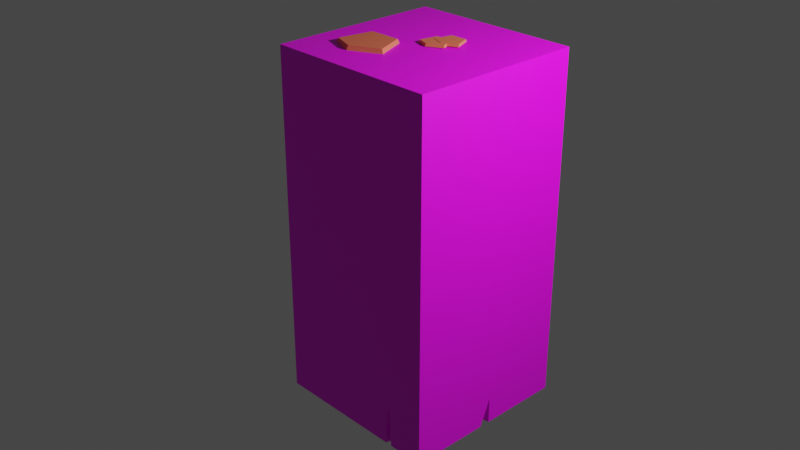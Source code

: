 # Source: wall_lisse.blend  (saved by Blender 2.81.16; exported with 4.5.12 LTS)
import bpy
from mathutils import Matrix  # noqa: F401  (used for matrix-valued properties, if any)

bpy.ops.wm.read_factory_settings(use_empty=True)
scene = bpy.context.scene
scene.name = 'Scene'

# ---- collections
col_collection = bpy.data.collections.new('Collection'); scene.collection.children.link(col_collection)

# ---- images (referenced by path relative to the original .blend; pixels are not part of the script)
import os
ASSET_DIR = os.environ.get("B2B_ASSET_DIR", "")  # directory of the original .blend (textures are referenced by path, not embedded)
HERE = os.path.dirname(os.path.abspath(__file__))  # packed textures are extracted next to this script under _unpacked/

def load_image(name, relpath, width, height, colorspace="sRGB"):
    """Load a texture the original file referenced (path relative to the .blend, or extracted next to this script)."""
    p = next((c for c in (os.path.join(HERE, relpath), os.path.join(ASSET_DIR, relpath)) if relpath and os.path.exists(c)), "")
    if p:
        img = bpy.data.images.load(p, check_existing=True)
        img.name = name
    else:  # same state as the original file: an image datablock whose file is absent (Cycles renders it pink)
        img = bpy.data.images.new(name, width, height)
        img.source = "FILE"
        img.filepath = "//" + (relpath or name)
    img.colorspace_settings.name = colorspace
    return img
img_untitled = load_image('Untitled', 'wall_paint.png', 1024, 1024, 'sRGB')

# ---- materials (node trees are filled in below, after node groups)
mat_material_001 = bpy.data.materials.new('Material.001')
mat_material_001.use_transparent_shadow = False
mat_material_002 = bpy.data.materials.new('Material.002')
mat_material_002.use_transparent_shadow = False

# ---- material node trees
mat_material_001.use_nodes = True; mat_material_001.node_tree.nodes.clear()
_N = mat_material_001.node_tree.nodes; _L = mat_material_001.node_tree.links
n0 = _N.new('ShaderNodeOutputMaterial'); n0.name = 'Material Output'; n0.location = (300, 300)
n1 = _N.new('ShaderNodeBsdfPrincipled'); n1.name = 'Principled BSDF'; n1.location = (10, 300)
n1.distribution = 'GGX'
n1.subsurface_method = 'BURLEY'
n1.inputs[3].default_value = 1.45
n1.inputs[27].default_value = (0.0, 0.0, 0.0, 1.0)
n1.inputs[28].default_value = 1.0
n2 = _N.new('ShaderNodeTexImage'); n2.name = 'Image Texture'; n2.location = (-280, 280)
n2.image = img_untitled
_L.new(n1.outputs[0], n0.inputs[0])
_L.new(n2.outputs[0], n1.inputs[0])
n0.is_active_output = True
mat_material_002.use_nodes = True; mat_material_002.node_tree.nodes.clear()
_N = mat_material_002.node_tree.nodes; _L = mat_material_002.node_tree.links
n0 = _N.new('ShaderNodeOutputMaterial'); n0.name = 'Material Output'; n0.location = (300, 300)
n1 = _N.new('ShaderNodeBsdfPrincipled'); n1.name = 'Principled BSDF'; n1.location = (10, 300)
n1.distribution = 'GGX'
n1.subsurface_method = 'BURLEY'
n1.inputs[0].default_value = (0.8228, 0.1683, 0.08866, 1.0)
n1.inputs[3].default_value = 1.45
n1.inputs[27].default_value = (0.0, 0.0, 0.0, 1.0)
n1.inputs[28].default_value = 1.0
_L.new(n1.outputs[0], n0.inputs[0])
n0.is_active_output = True

# ---- world
world_world = bpy.data.worlds.new('World'); scene.world = world_world
world_world.use_nodes = True; world_world.node_tree.nodes.clear()
_N = world_world.node_tree.nodes; _L = world_world.node_tree.links
n0 = _N.new('ShaderNodeOutputWorld'); n0.name = 'World Output'; n0.location = (300, 300)
n1 = _N.new('ShaderNodeBackground'); n1.name = 'Background'; n1.location = (10, 300)
n1.inputs[0].default_value = (0.05088, 0.05088, 0.05088, 1.0)
_L.new(n1.outputs[0], n0.inputs[0])
n0.is_active_output = True
world_world.color = (0.05088, 0.05088, 0.05088)
world_world.use_sun_shadow = False
world_world.sun_shadow_jitter_overblur = 0.0

# ---- cameras
cam_camera = bpy.data.cameras.new('Camera')
cam_camera.clip_end = 100.0
cam_camera.ortho_scale = 7.314

# ---- lights
light_light = bpy.data.lights.new('Light', 'POINT')
light_light.transmission_factor = 0.0
light_light.energy = 1000.0
light_light.shadow_soft_size = 0.1
light_light.shadow_maximum_resolution = 0.006
light_light.use_absolute_resolution = True

# ---- meshes
me_cube = bpy.data.meshes.new('Cube')
me_cube.from_pydata([(1.0, 1.0, 1.0), (1.0, 1.0, -1.0), (1.0, -1.0, 1.0), (1.0, -1.0, -1.0), (-1.0, 1.0, 1.0), (-1.0, 1.0, -1.0), (-1.0, -1.0, 1.0), (-1.0, -1.0, -1.0), (1.0, -0.07822, -1.0), (1.0, 0.049, -1.0), (1.0, 0.05023, -0.8456), (0.8807, 0.0285, -1.0), (0.8657, 0.04673, -1.0), (0.4996, -1.0, -1.0), (0.5343, -0.8933, -1.0), (0.581, -1.0, -1.0), (0.5322, -0.8876, -1.0), (0.5447, -1.0, -0.7521)], [], [(0, 4, 6, 2), (3, 2, 6, 7, 13, 17, 15), (7, 6, 4, 5), (5, 1, 9, 12, 8, 3, 15, 16, 13, 7), (1, 0, 2, 3, 8, 10, 9), (5, 4, 0, 1), (9, 10, 11), (8, 12, 11), (11, 12, 9), (11, 10, 8), (13, 16, 15, 14), (15, 17, 14), (14, 17, 13)])
_uv = me_cube.uv_layers.new(name='UVMap')
_uv.uv.foreach_set('vector', [0.625, 0.5, 0.875, 0.5, 0.875, 0.75, 0.625, 0.75, 0.375, 0.75, 0.625, 0.75, 0.625, 1.0, 0.375, 1.0, 0.375, 0.8125, 0.406, 0.7784, 0.375, 0.8024, 0.375, 0.0, 0.625, 0.0, 0.625, 0.25, 0.375, 0.25, 0.125, 0.5, 0.375, 0.5, 0.375, 0.6189, 0.3582, 0.6199, 0.375, 0.638, 0.375, 0.75, 0.3226, 0.75, 0.3165, 0.7361, 0.3125, 0.75, 0.125, 0.75, 0.375, 0.5, 0.625, 0.5, 0.625, 0.75, 0.375, 0.75, 0.375, 0.638, 0.3943, 0.6187, 0.375, 0.6189, 0.375, 0.25, 0.625, 0.25, 0.625, 0.5, 0.375, 0.5, 0.375, 0.6189, 0.3943, 0.6187, 0.375, 0.622, 0.375, 0.638, 0.3582, 0.6199, 0.375, 0.622, 0.375, 0.622, 0.3582, 0.6199, 0.375, 0.6189, 0.375, 0.622, 0.3943, 0.6187, 0.375, 0.638, 0.3125, 0.75, 0.3165, 0.7361, 0.3226, 0.75, 0.3211, 0.75, 0.375, 0.8024, 0.406, 0.7784, 0.375, 0.8039, 0.375, 0.8039, 0.406, 0.7784, 0.375, 0.8125])
me_cube.materials.append(mat_material_001)
me_cube.use_remesh_preserve_volume = False
me_cube.use_remesh_preserve_attributes = False
me_cube.use_mirror_vertex_groups = False
me_cube.update()
me_cube_001 = bpy.data.meshes.new('Cube.001')
me_cube_001.from_pydata([(-0.8624, -1.0, -1.0), (-0.764, -1.0, 1.0), (-0.6143, 0.1668, -1.0), (-0.5613, 0.09682, 1.0), (0.8983, -0.8519, -1.0), (0.8368, -0.8253, 1.0), (0.4698, 0.1709, -1.0), (0.4519, 0.1077, 1.0), (-0.04336, -1.263, 1.0), (-0.04478, -1.337, -1.0)], [], [(0, 1, 3, 2), (2, 3, 7, 6), (6, 7, 5, 4), (4, 5, 8, 9), (2, 6, 4, 9, 0), (7, 3, 1, 8, 5), (9, 8, 1, 0)])
_uv = me_cube_001.uv_layers.new(name='UVMap')
_uv.uv.foreach_set('vector', [0.375, 0.0, 0.625, 0.0, 0.625, 0.25, 0.375, 0.25, 0.375, 0.25, 0.625, 0.25, 0.625, 0.5, 0.375, 0.5, 0.375, 0.5, 0.625, 0.5, 0.625, 0.75, 0.375, 0.75, 0.375, 0.75, 0.625, 0.75, 0.625, 0.8804, 0.375, 0.8832, 0.125, 0.5, 0.375, 0.5, 0.375, 0.75, 0.2418, 0.75, 0.125, 0.75, 0.625, 0.5, 0.875, 0.5, 0.875, 0.75, 0.7554, 0.75, 0.625, 0.75, 0.375, 0.8832, 0.625, 0.8804, 0.625, 1.0, 0.375, 1.0])
me_cube_001.materials.append(mat_material_002)
me_cube_001.use_remesh_fix_poles = True
me_cube_001.use_remesh_preserve_attributes = False
me_cube_001.use_mirror_vertex_groups = False
me_cube_001.update()
me_cube_002 = bpy.data.meshes.new('Cube.002')
me_cube_002.from_pydata([(-0.8624, -1.0, -1.0), (-0.764, -1.0, 1.0), (-0.6143, 0.1668, -1.0), (-0.5613, 0.09682, 1.0), (0.8983, -0.8519, -1.0), (0.8368, -0.8253, 1.0), (0.4698, 0.1709, -1.0), (0.4519, 0.1077, 1.0), (-0.04336, -1.263, 1.0), (-0.04478, -1.337, -1.0)], [], [(0, 1, 3, 2), (2, 3, 7, 6), (6, 7, 5, 4), (4, 5, 8, 9), (2, 6, 4, 9, 0), (7, 3, 1, 8, 5), (9, 8, 1, 0)])
_uv = me_cube_002.uv_layers.new(name='UVMap')
_uv.uv.foreach_set('vector', [0.375, 0.0, 0.625, 0.0, 0.625, 0.25, 0.375, 0.25, 0.375, 0.25, 0.625, 0.25, 0.625, 0.5, 0.375, 0.5, 0.375, 0.5, 0.625, 0.5, 0.625, 0.75, 0.375, 0.75, 0.375, 0.75, 0.625, 0.75, 0.625, 0.8804, 0.375, 0.8832, 0.125, 0.5, 0.375, 0.5, 0.375, 0.75, 0.2418, 0.75, 0.125, 0.75, 0.625, 0.5, 0.875, 0.5, 0.875, 0.75, 0.7554, 0.75, 0.625, 0.75, 0.375, 0.8832, 0.625, 0.8804, 0.625, 1.0, 0.375, 1.0])
me_cube_002.materials.append(mat_material_002)
me_cube_002.use_remesh_fix_poles = True
me_cube_002.use_remesh_preserve_attributes = False
me_cube_002.use_mirror_vertex_groups = False
me_cube_002.update()
me_cube_003 = bpy.data.meshes.new('Cube.003')
me_cube_003.from_pydata([(-0.8624, -1.0, -1.0), (-0.764, -1.0, 1.0), (-0.6143, 0.1668, -1.0), (-0.5613, 0.09682, 1.0), (0.8983, -0.8519, -1.0), (0.8368, -0.8253, 1.0), (0.4698, 0.1709, -1.0), (0.4519, 0.1077, 1.0), (-0.04336, -1.263, 1.0), (-0.04478, -1.337, -1.0)], [], [(0, 1, 3, 2), (2, 3, 7, 6), (6, 7, 5, 4), (4, 5, 8, 9), (2, 6, 4, 9, 0), (7, 3, 1, 8, 5), (9, 8, 1, 0)])
_uv = me_cube_003.uv_layers.new(name='UVMap')
_uv.uv.foreach_set('vector', [0.375, 0.0, 0.625, 0.0, 0.625, 0.25, 0.375, 0.25, 0.375, 0.25, 0.625, 0.25, 0.625, 0.5, 0.375, 0.5, 0.375, 0.5, 0.625, 0.5, 0.625, 0.75, 0.375, 0.75, 0.375, 0.75, 0.625, 0.75, 0.625, 0.8804, 0.375, 0.8832, 0.125, 0.5, 0.375, 0.5, 0.375, 0.75, 0.2418, 0.75, 0.125, 0.75, 0.625, 0.5, 0.875, 0.5, 0.875, 0.75, 0.7554, 0.75, 0.625, 0.75, 0.375, 0.8832, 0.625, 0.8804, 0.625, 1.0, 0.375, 1.0])
me_cube_003.materials.append(mat_material_002)
me_cube_003.use_remesh_fix_poles = True
me_cube_003.use_remesh_preserve_attributes = False
me_cube_003.use_mirror_vertex_groups = False
me_cube_003.update()

# ---- objects
ob_cube = bpy.data.objects.new('Cube', me_cube)
ob_light = bpy.data.objects.new('Light', light_light)
ob_camera = bpy.data.objects.new('Camera', cam_camera)
ob_cube_001 = bpy.data.objects.new('Cube.001', me_cube_001)
ob_cube_002 = bpy.data.objects.new('Cube.002', me_cube_002)
ob_cube_003 = bpy.data.objects.new('Cube.003', me_cube_003)

# ---- transforms, parenting, visibility, modifiers, constraints
ob_cube.location = (0.0, 0.0, 1.975)
ob_cube.scale = (1.0, 1.0, 2.0)
ob_cube.lock_rotations_4d = False
ob_cube.empty_display_type = 'ARROWS'
ob_cube.lineart.crease_threshold = 0.0
ob_light.location = (4.076, 1.005, 5.904)
ob_light.rotation_euler = (0.6503, 0.05522, 1.866)
ob_light.lock_rotations_4d = False
ob_light.empty_display_type = 'ARROWS'
ob_light.color = (0.0, 0.0, 0.0, 0.0)
ob_light.lineart.crease_threshold = 0.0
ob_camera.location = (7.491, -7.386, 7.246)
ob_camera.rotation_euler = (1.109, 0.0, 0.8149)
ob_camera.lock_rotations_4d = False
ob_camera.empty_display_type = 'ARROWS'
ob_camera.color = (0.0, 0.0, 0.0, 0.0)
ob_camera.display_type = 'WIRE'
ob_camera.lineart.crease_threshold = 0.0
ob_cube_001.location = (-0.3858, -0.1825, 3.997)
ob_cube_001.scale = (0.3564, 0.3564, 0.02495)
ob_cube_001.lineart.crease_threshold = 0.0
ob_cube_002.location = (0.04946, 0.221, 3.995)
ob_cube_002.scale = (0.1875, 0.1875, 0.01313)
ob_cube_002.lineart.crease_threshold = 0.0
ob_cube_003.location = (0.1342, 0.3388, 3.999)
ob_cube_003.scale = (0.1875, 0.1875, 0.01313)
ob_cube_003.lineart.crease_threshold = 0.0

# ---- collection membership
col_collection.objects.link(ob_cube)
col_collection.objects.link(ob_light)
col_collection.objects.link(ob_camera)
col_collection.objects.link(ob_cube_001)
col_collection.objects.link(ob_cube_002)
col_collection.objects.link(ob_cube_003)

# ---- scene / render settings (as saved in the file)
scene.camera = ob_camera
scene.frame_start = 1; scene.frame_end = 250; scene.frame_set(1)
scene.render.engine = 'BLENDER_EEVEE_NEXT'
scene.cycles.use_denoising = False
scene.cycles.samples = 128
scene.cycles.sampling_pattern = 'TABULATED_SOBOL'
scene.cycles.use_adaptive_sampling = False
scene.cycles.use_light_tree = False
scene.view_settings.view_transform = 'Filmic'
bpy.context.view_layer.update()
